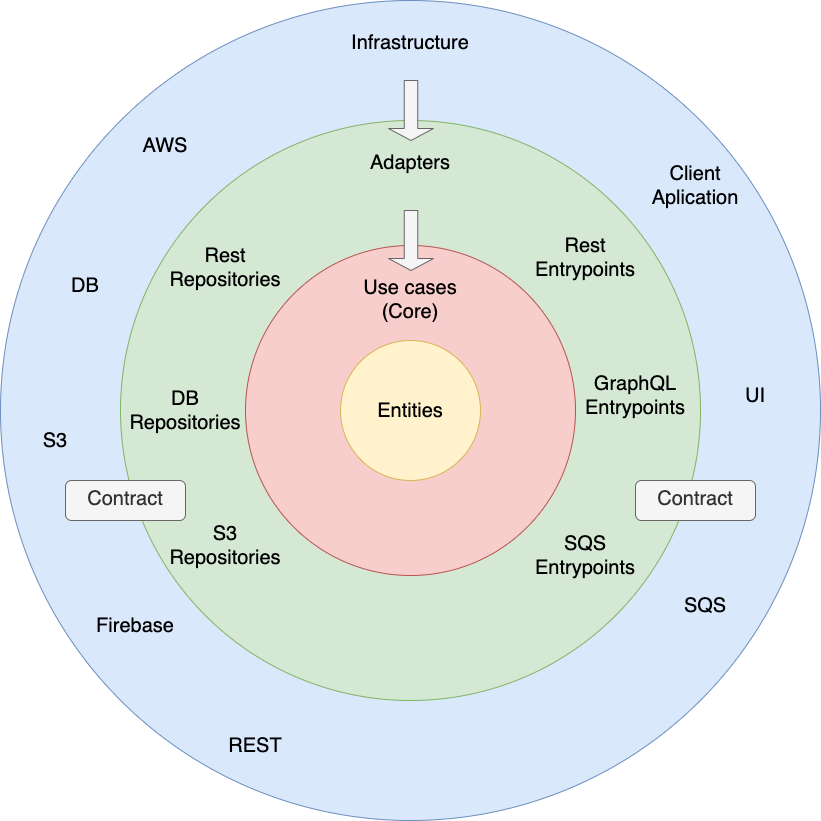

The diagram above was exported from draw.io. Its source (the exported page's mxGraphModel, read from the mxfile embedded in the PNG):
<mxGraphModel dx="1426" dy="794" grid="1" gridSize="10" guides="1" tooltips="1" connect="1" arrows="1" fold="1" page="1" pageScale="1" pageWidth="850" pageHeight="1100" math="0" shadow="0">
  <root>
    <mxCell id="0" />
    <mxCell id="1" parent="0" />
    <mxCell id="DN-cPxELw1VM2oVHfJU9-4" value="&lt;br style=&quot;font-size: 20px;&quot;&gt;Infrastructure" style="ellipse;whiteSpace=wrap;html=1;aspect=fixed;verticalAlign=top;fontSize=20;fillColor=#dae8fc;strokeColor=#6c8ebf;" vertex="1" parent="1">
      <mxGeometry x="15" y="90" width="820" height="820" as="geometry" />
    </mxCell>
    <mxCell id="DN-cPxELw1VM2oVHfJU9-3" value="&lt;br style=&quot;font-size: 20px;&quot;&gt;Adapters" style="ellipse;whiteSpace=wrap;html=1;aspect=fixed;verticalAlign=top;fontSize=20;fillColor=#d5e8d4;strokeColor=#82b366;" vertex="1" parent="1">
      <mxGeometry x="135" y="210" width="580" height="580" as="geometry" />
    </mxCell>
    <mxCell id="DN-cPxELw1VM2oVHfJU9-2" value="&lt;br style=&quot;font-size: 20px&quot;&gt;Use cases&lt;br&gt;(Core)" style="ellipse;whiteSpace=wrap;html=1;aspect=fixed;verticalAlign=top;fontSize=20;fillColor=#f8cecc;strokeColor=#b85450;" vertex="1" parent="1">
      <mxGeometry x="260" y="335" width="330" height="330" as="geometry" />
    </mxCell>
    <mxCell id="DN-cPxELw1VM2oVHfJU9-1" value="Entities" style="ellipse;whiteSpace=wrap;html=1;aspect=fixed;fontSize=20;fillColor=#fff2cc;strokeColor=#d6b656;" vertex="1" parent="1">
      <mxGeometry x="355" y="430" width="140" height="140" as="geometry" />
    </mxCell>
    <mxCell id="DN-cPxELw1VM2oVHfJU9-6" value="DB" style="text;html=1;strokeColor=none;fillColor=none;align=center;verticalAlign=middle;whiteSpace=wrap;rounded=0;fontSize=20;" vertex="1" parent="1">
      <mxGeometry x="70" y="360" width="60" height="30" as="geometry" />
    </mxCell>
    <mxCell id="DN-cPxELw1VM2oVHfJU9-7" value="UI" style="text;html=1;strokeColor=none;fillColor=none;align=center;verticalAlign=middle;whiteSpace=wrap;rounded=0;fontSize=20;" vertex="1" parent="1">
      <mxGeometry x="740" y="470" width="60" height="30" as="geometry" />
    </mxCell>
    <mxCell id="DN-cPxELw1VM2oVHfJU9-8" value="S3" style="text;html=1;strokeColor=none;fillColor=none;align=center;verticalAlign=middle;whiteSpace=wrap;rounded=0;fontSize=20;" vertex="1" parent="1">
      <mxGeometry x="40" y="515" width="60" height="30" as="geometry" />
    </mxCell>
    <mxCell id="DN-cPxELw1VM2oVHfJU9-9" value="AWS" style="text;html=1;strokeColor=none;fillColor=none;align=center;verticalAlign=middle;whiteSpace=wrap;rounded=0;fontSize=20;" vertex="1" parent="1">
      <mxGeometry x="150" y="220" width="60" height="30" as="geometry" />
    </mxCell>
    <mxCell id="DN-cPxELw1VM2oVHfJU9-10" value="Firebase" style="text;html=1;strokeColor=none;fillColor=none;align=center;verticalAlign=middle;whiteSpace=wrap;rounded=0;fontSize=20;" vertex="1" parent="1">
      <mxGeometry x="120" y="700" width="60" height="30" as="geometry" />
    </mxCell>
    <mxCell id="DN-cPxELw1VM2oVHfJU9-11" value="REST" style="text;html=1;strokeColor=none;fillColor=none;align=center;verticalAlign=middle;whiteSpace=wrap;rounded=0;fontSize=20;" vertex="1" parent="1">
      <mxGeometry x="240" y="820" width="60" height="30" as="geometry" />
    </mxCell>
    <mxCell id="DN-cPxELw1VM2oVHfJU9-12" value="&lt;br&gt;Rest&lt;br&gt;Repositories" style="text;html=1;strokeColor=none;fillColor=none;align=center;verticalAlign=middle;whiteSpace=wrap;rounded=0;fontSize=20;" vertex="1" parent="1">
      <mxGeometry x="210" y="300" width="60" height="90" as="geometry" />
    </mxCell>
    <mxCell id="DN-cPxELw1VM2oVHfJU9-14" value="DB&lt;br&gt;Repositories" style="text;html=1;strokeColor=none;fillColor=none;align=center;verticalAlign=middle;whiteSpace=wrap;rounded=0;fontSize=20;" vertex="1" parent="1">
      <mxGeometry x="170" y="455" width="60" height="90" as="geometry" />
    </mxCell>
    <mxCell id="DN-cPxELw1VM2oVHfJU9-15" value="S3&lt;br&gt;Repositories" style="text;html=1;strokeColor=none;fillColor=none;align=center;verticalAlign=middle;whiteSpace=wrap;rounded=0;fontSize=20;" vertex="1" parent="1">
      <mxGeometry x="210" y="590" width="60" height="90" as="geometry" />
    </mxCell>
    <mxCell id="DN-cPxELw1VM2oVHfJU9-16" value="&lt;br&gt;Rest&lt;br&gt;Entrypoints" style="text;html=1;strokeColor=none;fillColor=none;align=center;verticalAlign=middle;whiteSpace=wrap;rounded=0;fontSize=20;" vertex="1" parent="1">
      <mxGeometry x="570" y="290" width="60" height="90" as="geometry" />
    </mxCell>
    <mxCell id="DN-cPxELw1VM2oVHfJU9-17" value="SQS&lt;br&gt;Entrypoints" style="text;html=1;strokeColor=none;fillColor=none;align=center;verticalAlign=middle;whiteSpace=wrap;rounded=0;fontSize=20;" vertex="1" parent="1">
      <mxGeometry x="570" y="600" width="60" height="90" as="geometry" />
    </mxCell>
    <mxCell id="DN-cPxELw1VM2oVHfJU9-18" value="GraphQL&lt;br&gt;Entrypoints" style="text;html=1;strokeColor=none;fillColor=none;align=center;verticalAlign=middle;whiteSpace=wrap;rounded=0;fontSize=20;" vertex="1" parent="1">
      <mxGeometry x="620" y="440" width="60" height="90" as="geometry" />
    </mxCell>
    <mxCell id="DN-cPxELw1VM2oVHfJU9-19" value="Contract" style="rounded=1;whiteSpace=wrap;html=1;fontSize=20;verticalAlign=top;fillColor=#f5f5f5;fontColor=#333333;strokeColor=#666666;" vertex="1" parent="1">
      <mxGeometry x="650" y="570" width="120" height="40" as="geometry" />
    </mxCell>
    <mxCell id="DN-cPxELw1VM2oVHfJU9-20" value="Contract" style="rounded=1;whiteSpace=wrap;html=1;fontSize=20;verticalAlign=top;fillColor=#f5f5f5;fontColor=#333333;strokeColor=#666666;" vertex="1" parent="1">
      <mxGeometry x="80" y="570" width="120" height="40" as="geometry" />
    </mxCell>
    <mxCell id="DN-cPxELw1VM2oVHfJU9-21" value="Client Aplication" style="text;html=1;strokeColor=none;fillColor=none;align=center;verticalAlign=middle;whiteSpace=wrap;rounded=0;fontSize=20;" vertex="1" parent="1">
      <mxGeometry x="680" y="260" width="60" height="30" as="geometry" />
    </mxCell>
    <mxCell id="DN-cPxELw1VM2oVHfJU9-23" value="SQS" style="text;html=1;strokeColor=none;fillColor=none;align=center;verticalAlign=middle;whiteSpace=wrap;rounded=0;fontSize=20;" vertex="1" parent="1">
      <mxGeometry x="690" y="680" width="60" height="30" as="geometry" />
    </mxCell>
    <mxCell id="DN-cPxELw1VM2oVHfJU9-25" value="" style="shape=singleArrow;direction=south;whiteSpace=wrap;html=1;fontSize=20;verticalAlign=top;fillColor=#f5f5f5;strokeColor=#666666;fontColor=#333333;" vertex="1" parent="1">
      <mxGeometry x="403" y="170" width="45" height="60" as="geometry" />
    </mxCell>
    <mxCell id="DN-cPxELw1VM2oVHfJU9-26" value="" style="shape=singleArrow;direction=south;whiteSpace=wrap;html=1;fontSize=20;verticalAlign=top;fillColor=#f5f5f5;strokeColor=#666666;fontColor=#333333;" vertex="1" parent="1">
      <mxGeometry x="403" y="300" width="45" height="60" as="geometry" />
    </mxCell>
  </root>
</mxGraphModel>